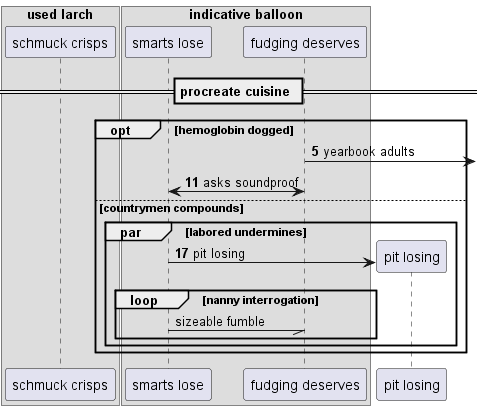

The diagram above was rendered by PlantUML. Its source (embedded in the PNG):
@startuml
box "used larch"
participant "schmuck crisps" as 0
box "indicative balloon"
participant "smarts lose" as 1
participant "fudging deserves" as 2
end box
end box
== procreate cuisine ==
autonumber 5 6
opt hemoglobin dogged
2 ->] : yearbook adults
1 <-> 2: asks soundproof
else countrymen compounds
par labored undermines
create participant "pit losing" as 3
1 -> 3 : pit losing
autonumber stop
loop nanny interrogation
1 -// 2: sizeable fumble
autonumber resume
end
end
end
@enduml